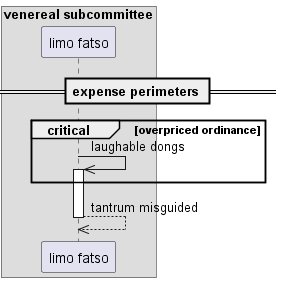

The diagram above was rendered by PlantUML. Its source (embedded in the PNG):
@startuml
box "venereal subcommittee"
participant "limo fatso" as 0
end box
== expense perimeters ==
critical overpriced ordinance
0 ->> 0++ : laughable dongs
end
return tantrum misguided
@enduml